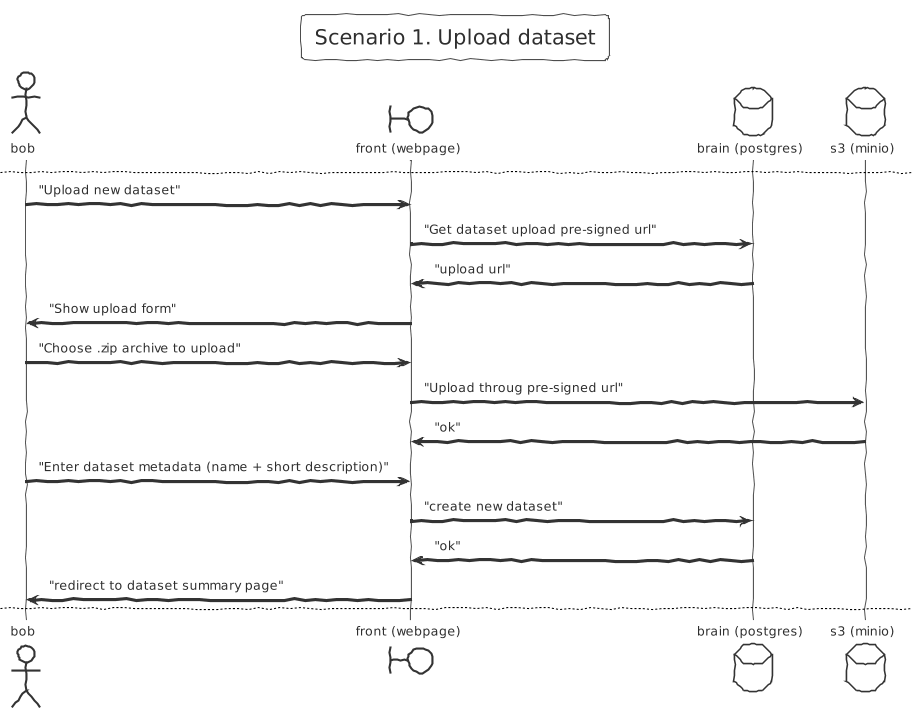

The diagram above was rendered by PlantUML. Its source (embedded in the PNG):
@startuml cc-sequence-diagram

!$BGCOLOR = "white"
!theme sketchy-outline

'-------------------------------------------------

actor "bob" as actor

boundary "front (webpage)" as front

database "brain (postgres)" as brain
database "s3 (minio)" as minio


'-------------------------------------------------
title Scenario 0. Register/Login

actor -> front: "register account"
front -> brain: "create account with { username, password }"
brain -> front: "ok, jwt"
front -> actor: "redirect to front page"
...
'-----------------------
...
actor -> front: "enter login info"
front -> brain: "login with { username, password }"
brain -> front: "ok, jwt"
front -> actor: "redirect to front page"


'-------------------------------------------------
newpage Scenario 1. Upload dataset

actor -> front: "Upload new dataset"

front -> brain: "Get dataset upload pre-signed url"
brain -> front: "upload url"
front -> actor: "Show upload form"
actor -> front: "Choose .zip archive to upload"
front -> minio: "Upload throug pre-signed url"
minio -> front: "ok"

actor -> front: "Enter dataset metadata (name + short description)"
front -> brain: "create new dataset"
brain -> front: "ok"
front -> actor: "redirect to dataset summary page"
'
'-------------------------------------------------
newpage Scenario 2. Label dataset

actor -> front: "Open dataset summary page"
front -> brain: "Get dataset summary"
brain -> front: "summary"
front -> actor: "show summary"

actor -> front: "Start labeling"
front -> brain: "Get couple unlabeled data"
brain -> front: "unlabeled frames"

front -> actor: "Show frames one by one"
actor -> front: "classify frame"
front -> brain: "save classsification"
brain -> front: "ok"
front -> actor: "show next frame"

@enduml